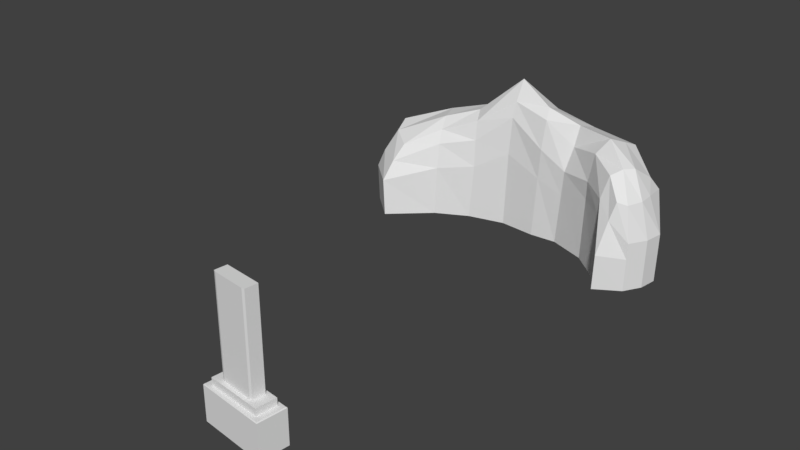# Source: leaderboard.blend  (saved by Blender 2.78.0; exported with 4.5.12 LTS)
import bpy
from mathutils import Matrix  # noqa: F401  (used for matrix-valued properties, if any)

bpy.ops.wm.read_factory_settings(use_empty=True)
scene = bpy.context.scene
scene.name = 'Scene'

# ---- collections
col_collection_1 = bpy.data.collections.new('Collection 1'); scene.collection.children.link(col_collection_1)

# ---- world
world_world = bpy.data.worlds.new('World'); scene.world = world_world
world_world.color = (0.05088, 0.05088, 0.05088)
world_world.use_sun_shadow = False
world_world.sun_shadow_jitter_overblur = 0.0
world_world.cycles.sampling_method = 'MANUAL'

# ---- meshes
me_cube_001 = bpy.data.meshes.new('Cube.001')
me_cube_001.from_pydata([(0.3111, -12.12, -0.4996), (-0.07337, -11.94, -0.4996), (-0.121, -12.03, -1.0), (0.3518, -12.26, -1.0), (0.3278, -11.56, -0.4996), (0.3755, -11.46, -1.0), (-0.05665, -11.38, -0.4996), (-0.0973, -11.24, -1.0), (0.003983, -11.51, -0.3984), (0.2609, -11.63, -0.3984), (0.3111, -12.12, -0.3984), (-0.07337, -11.94, -0.3984), (-0.05665, -11.38, -0.3984), (0.3278, -11.56, -0.3984), (0.003983, -11.51, 0.944), (0.2609, -11.63, 0.944), (0.3755, -11.46, -0.5115), (0.3697, -11.48, -0.4996), (0.3468, -12.24, -0.4996), (0.3518, -12.26, -0.5115), (-0.09237, -11.25, -0.4996), (-0.0973, -11.24, -0.5115), (-0.1152, -12.02, -0.4996), (-0.121, -12.03, -0.5115), (0.251, -11.97, -0.3984), (0.2333, -11.98, -0.3984), (0.01071, -11.87, -0.3984), (-0.005952, -11.84, -0.3984), (0.2333, -11.98, 0.944), (0.251, -11.97, 0.944), (-0.005952, -11.84, 0.944), (0.01071, -11.87, 0.944), (-1.022, -1.802, -1.0), (-0.9791, -1.107, 0.04623), (-1.164, 0.3388, -1.0), (-1.15, 0.1916, 0.08065), (0.7484, -1.697, -1.0), (0.8252, -1.311, 0.2508), (1.016, -0.2515, -1.0), (0.9275, -0.2922, 0.2181), (0.88, 0.3941, -1.0), (0.6274, 1.004, -1.0), (0.2671, 1.51, -1.0), (-0.03849, 1.556, -1.0), (-0.3258, 1.421, -1.0), (-0.6285, 1.264, -1.0), (-0.9115, 0.8213, -1.0), (-0.8753, 0.6753, 0.3103), (-0.5701, 1.118, 0.4592), (-0.3007, 1.206, 0.8131), (0.006391, 1.297, 0.6222), (0.3277, 1.224, 0.4878), (0.6449, 0.8106, 0.6061), (0.8589, 0.1746, 0.3603), (-0.7466, -0.791, -1.0), (-0.5172, -0.2999, -1.0), (-0.2542, -0.02371, -1.0), (0.007473, -0.1116, -1.0), (0.1987, -0.05669, -1.0), (0.4601, -0.4293, -1.0), (0.6765, -1.162, -1.0), (0.7122, -0.9584, 0.4999), (0.5157, -0.401, 0.6025), (0.2786, 0.1014, 0.4878), (0.05193, 0.0585, 0.7724), (-0.2226, 0.1908, 0.8933), (-0.5001, -0.1148, 0.506), (-0.7569, -0.4453, 0.293), (-1.286, -0.2375, -1.0), (-1.231, -1.059, -1.0), (-1.118, -0.7087, 0.1375), (-1.158, -0.1822, 0.225), (0.9232, -1.26, -1.0), (0.9958, -0.7728, -1.0), (0.9322, -0.7415, 0.2181), (0.8898, -1.192, 0.2181), (0.8142, -0.3938, 0.5577), (0.7661, -0.6773, 0.5692), (0.6241, 0.3921, 0.6971), (0.5723, -0.06022, 0.7942), (0.305, 0.9503, 0.6623), (0.2854, 0.3082, 0.774), (0.002185, 0.9552, 0.7878), (0.02717, 0.3275, 0.9097), (-0.2544, 0.9122, 0.9883), (-0.2247, 0.5219, 1.184), (-0.5541, 0.7085, 0.6168), (-0.5382, 0.2225, 0.6168), (-0.838, 0.4954, 0.4484), (-0.78, -0.1295, 0.4484), (-1.008, -1.475, -0.1746), (-1.168, 0.2524, -0.1746), (1.027, -0.2839, -0.2816), (0.7935, -1.423, -0.01457), (0.6828, -1.169, 0.186), (0.4917, -0.5217, 0.2051), (0.2497, -0.1217, 0.1363), (0.04927, -0.1116, 0.3537), (-0.2262, 0.05557, 0.668), (-0.4919, -0.2276, 0.2266), (-0.7389, -0.6492, 0.1062), (-0.8927, 0.8493, 0.1062), (-0.5804, 1.287, 0.2266), (-0.2957, 1.421, 0.668), (0.003302, 1.556, 0.3537), (0.3205, 1.495, 0.1363), (0.6569, 0.956, 0.3704), (0.8993, 0.4201, 0.1723), (1.006, -0.8052, -0.2816), (0.9339, -1.292, -0.2816), (-1.189, -0.9934, -0.1746), (-1.252, -0.2814, -0.1746), (-1.175, 0.3257, -0.4469), (1.024, -0.2732, -0.5186), (0.7599, -1.722, -0.4836), (0.6822, -1.176, -0.0682), (0.4799, -0.4612, -0.08164), (0.2328, -0.1002, -0.2385), (0.03548, -0.1116, -0.09284), (-0.2341, -0.02389, 0.1178), (-0.485, -0.284, -0.178), (-0.734, -0.7723, -0.2587), (-0.8989, 0.8401, -0.2587), (-0.5962, 1.28, -0.178), (-0.3056, 1.421, 0.1178), (-0.01049, 1.556, -0.09284), (0.3029, 1.5, -0.2385), (0.6471, 0.9717, -0.08164), (0.8968, 0.4182, -0.2994), (1.003, -0.7945, -0.5186), (0.9303, -1.282, -0.5186), (-1.242, -1.072, -0.4469), (-1.297, -0.2506, -0.4469), (-1.033, -1.815, -0.4469)], [], [(1, 6, 20, 22), (6, 4, 17, 20), (4, 6, 12, 13), (0, 1, 22, 18), (4, 0, 18, 17), (2, 23, 21, 7), (7, 21, 16, 5), (19, 23, 2, 3), (11, 27, 8, 12), (6, 1, 11, 12), (0, 4, 13, 10), (1, 0, 10, 11), (24, 9, 15, 29), (8, 27, 30, 14), (26, 25, 28, 31), (8, 9, 13, 12), (15, 14, 31, 28), (9, 8, 14, 15), (14, 30, 31), (9, 24, 10, 13), (19, 16, 17, 18), (18, 22, 23, 19), (21, 23, 22, 20), (20, 17, 16, 21), (5, 16, 19, 3), (24, 25, 10), (26, 27, 11), (24, 29, 28, 25), (30, 27, 26, 31), (10, 25, 26, 11), (29, 15, 28), (111, 71, 35, 91), (107, 53, 39, 92), (109, 75, 37, 93), (100, 67, 33, 90), (89, 70, 33, 67), (75, 77, 61, 37), (77, 79, 62, 61), (79, 81, 63, 62), (81, 83, 64, 63), (83, 85, 65, 64), (85, 87, 66, 65), (87, 89, 67, 66), (93, 37, 61, 94), (94, 61, 62, 95), (95, 62, 63, 96), (96, 63, 64, 97), (97, 64, 65, 98), (98, 65, 66, 99), (99, 66, 67, 100), (91, 35, 47, 101), (101, 47, 48, 102), (102, 48, 49, 103), (103, 49, 50, 104), (104, 50, 51, 105), (105, 51, 52, 106), (106, 52, 53, 107), (48, 47, 88, 86), (86, 88, 89, 87), (49, 48, 86, 84), (84, 86, 87, 85), (50, 49, 84, 82), (82, 84, 85, 83), (51, 50, 82, 80), (80, 82, 83, 81), (52, 51, 80, 78), (78, 80, 81, 79), (53, 52, 78, 76), (76, 78, 79, 77), (39, 53, 76, 74), (74, 76, 77, 75), (47, 35, 71, 88), (88, 71, 70, 89), (92, 39, 74, 108), (108, 74, 75, 109), (90, 33, 70, 110), (110, 70, 71, 111), (131, 110, 111, 132), (133, 90, 110, 131), (129, 108, 109, 130), (113, 92, 108, 129), (127, 106, 107, 128), (126, 105, 106, 127), (125, 104, 105, 126), (124, 103, 104, 125), (123, 102, 103, 124), (122, 101, 102, 123), (112, 91, 101, 122), (120, 99, 100, 121), (119, 98, 99, 120), (118, 97, 98, 119), (117, 96, 97, 118), (116, 95, 96, 117), (115, 94, 95, 116), (114, 93, 94, 115), (121, 100, 90, 133), (130, 109, 93, 114), (128, 107, 92, 113), (132, 111, 91, 112), (68, 132, 112, 34), (40, 128, 113, 38), (72, 130, 114, 36), (54, 121, 133, 32), (36, 114, 115, 60), (60, 115, 116, 59), (59, 116, 117, 58), (58, 117, 118, 57), (57, 118, 119, 56), (56, 119, 120, 55), (55, 120, 121, 54), (34, 112, 122, 46), (46, 122, 123, 45), (45, 123, 124, 44), (44, 124, 125, 43), (43, 125, 126, 42), (42, 126, 127, 41), (41, 127, 128, 40), (38, 113, 129, 73), (73, 129, 130, 72), (32, 133, 131, 69), (69, 131, 132, 68)])
_uv = me_cube_001.uv_layers.new(name='UVMap')
_uv.uv.foreach_set('vector', [0.2146, 0.8175, 0.2144, 0.7089, 0.2226, 0.6855, 0.2225, 0.8342, 0.2144, 0.7089, 0.1371, 0.7386, 0.1293, 0.7218, 0.2226, 0.6855, 0.8654, 0.6714, 0.9846, 0.749, 0.9662, 0.7773, 0.847, 0.6997, 0.1373, 0.8471, 0.2146, 0.8175, 0.2225, 0.8342, 0.1291, 0.8706, 0.1371, 0.7386, 0.1373, 0.8471, 0.1291, 0.8706, 0.1293, 0.7218, 0.3216, 0.8374, 0.2252, 0.8374, 0.2252, 0.6808, 0.3216, 0.6808, 0.1899, 0.5887, 0.2252, 0.6808, 0.1265, 0.7187, 0.09114, 0.6267, 0.1265, 0.8753, 0.2252, 0.8374, 0.2606, 0.9294, 0.1618, 0.9674, 0.8098, 0.8791, 0.8241, 0.844, 0.9171, 0.7835, 0.9662, 0.7773, 0.9846, 0.8055, 0.8282, 0.9074, 0.8098, 0.8791, 0.9662, 0.7773, 0.6722, 0.7732, 0.8286, 0.6714, 0.847, 0.6997, 0.6906, 0.8015, 0.7913, 0.9074, 0.6722, 0.8298, 0.6906, 0.8015, 0.8098, 0.8791, 0.6415, 0.7923, 0.6344, 0.8578, 0.3696, 0.8293, 0.3766, 0.7638, 0.6284, 0.914, 0.6213, 0.9796, 0.3565, 0.9511, 0.3635, 0.8855, 0.6472, 0.739, 0.642, 0.7876, 0.3771, 0.7591, 0.3824, 0.7105, 0.9171, 0.7835, 0.8374, 0.7316, 0.847, 0.6997, 0.9662, 0.7773, 0.3097, 0.9027, 0.3635, 0.8855, 0.3525, 0.9557, 0.3059, 0.9706, 0.6344, 0.8578, 0.6284, 0.914, 0.3635, 0.8855, 0.3696, 0.8293, 0.3635, 0.8855, 0.3565, 0.9511, 0.3525, 0.9557, 0.8374, 0.7316, 0.7445, 0.7922, 0.6906, 0.8015, 0.847, 0.6997, 0.1265, 0.8753, 0.1265, 0.7187, 0.1293, 0.7218, 0.1291, 0.8706, 0.1291, 0.8706, 0.2225, 0.8342, 0.2252, 0.8374, 0.1265, 0.8753, 0.2252, 0.6808, 0.2252, 0.8374, 0.2225, 0.8342, 0.2226, 0.6855, 0.2226, 0.6855, 0.1293, 0.7218, 0.1265, 0.7187, 0.2252, 0.6808, 0.03011, 0.7187, 0.1265, 0.7187, 0.1265, 0.8753, 0.03011, 0.8753, 0.7445, 0.7922, 0.745, 0.7988, 0.6906, 0.8015, 0.814, 0.8437, 0.8241, 0.844, 0.8098, 0.8791, 0.6415, 0.7923, 0.3766, 0.7638, 0.3771, 0.7591, 0.642, 0.7876, 0.383, 0.7045, 0.6478, 0.733, 0.6472, 0.739, 0.3824, 0.7105, 0.6906, 0.8015, 0.745, 0.7988, 0.814, 0.8437, 0.8098, 0.8791, 0.3026, 0.9683, 0.3097, 0.9027, 0.3059, 0.9706, 0.2354, 0.3743, 0.3041, 0.3617, 0.3134, 0.4286, 0.2771, 0.4584, 0.661, 0.4658, 0.6643, 0.4233, 0.7276, 0.387, 0.785, 0.449, 0.8645, 0.2784, 0.7865, 0.2646, 0.7865, 0.2424, 0.8327, 0.237, 0.3172, 0.239, 0.3436, 0.2837, 0.2277, 0.2171, 0.1761, 0.1642, 0.3755, 0.3369, 0.259, 0.2839, 0.2277, 0.2171, 0.3436, 0.2837, 0.7865, 0.2646, 0.708, 0.3069, 0.7297, 0.2732, 0.7865, 0.2424, 0.708, 0.3069, 0.6257, 0.3564, 0.6535, 0.3089, 0.7297, 0.2732, 0.6257, 0.3564, 0.5631, 0.3819, 0.5672, 0.3245, 0.6535, 0.3089, 0.5631, 0.3819, 0.523, 0.3914, 0.5222, 0.3535, 0.5672, 0.3245, 0.523, 0.3914, 0.4957, 0.4169, 0.4897, 0.3792, 0.5222, 0.3535, 0.4957, 0.4169, 0.4353, 0.3792, 0.423, 0.3206, 0.4897, 0.3792, 0.4353, 0.3792, 0.3755, 0.3369, 0.3436, 0.2837, 0.423, 0.3206, 0.8005, 0.1962, 0.7865, 0.2424, 0.7297, 0.2732, 0.756, 0.2277, 0.756, 0.2277, 0.7297, 0.2732, 0.6535, 0.3089, 0.6521, 0.2421, 0.6521, 0.2421, 0.6535, 0.3089, 0.5672, 0.3245, 0.5653, 0.2484, 0.5653, 0.2484, 0.5672, 0.3245, 0.5222, 0.3535, 0.5257, 0.2861, 0.5257, 0.2861, 0.5222, 0.3535, 0.4897, 0.3792, 0.4797, 0.3431, 0.4797, 0.3431, 0.4897, 0.3792, 0.423, 0.3206, 0.4086, 0.2677, 0.4086, 0.2677, 0.423, 0.3206, 0.3436, 0.2837, 0.3172, 0.239, 0.2926, 0.4664, 0.3134, 0.4286, 0.3976, 0.4602, 0.3938, 0.4943, 0.3938, 0.4943, 0.3976, 0.4602, 0.4557, 0.4851, 0.4536, 0.5141, 0.4536, 0.5141, 0.4557, 0.4851, 0.4921, 0.4716, 0.4928, 0.4907, 0.4928, 0.4907, 0.4921, 0.4716, 0.5175, 0.4871, 0.5138, 0.5176, 0.5138, 0.5176, 0.5175, 0.4871, 0.548, 0.4933, 0.5441, 0.5346, 0.5441, 0.5346, 0.548, 0.4933, 0.5878, 0.4599, 0.5915, 0.4883, 0.5915, 0.4883, 0.5878, 0.4599, 0.6643, 0.4233, 0.661, 0.4658, 0.4557, 0.4851, 0.3976, 0.4602, 0.4007, 0.4304, 0.4474, 0.441, 0.4474, 0.441, 0.4007, 0.4304, 0.3755, 0.3369, 0.4353, 0.3792, 0.4921, 0.4716, 0.4557, 0.4851, 0.4474, 0.441, 0.4945, 0.4448, 0.4945, 0.4448, 0.4474, 0.441, 0.4353, 0.3792, 0.4957, 0.4169, 0.5175, 0.4871, 0.4921, 0.4716, 0.4945, 0.4448, 0.5213, 0.4544, 0.5213, 0.4544, 0.4945, 0.4448, 0.4957, 0.4169, 0.523, 0.3914, 0.548, 0.4933, 0.5175, 0.4871, 0.5213, 0.4544, 0.5506, 0.4616, 0.5506, 0.4616, 0.5213, 0.4544, 0.523, 0.3914, 0.5631, 0.3819, 0.5878, 0.4599, 0.548, 0.4933, 0.5506, 0.4616, 0.6035, 0.4135, 0.6035, 0.4135, 0.5506, 0.4616, 0.5631, 0.3819, 0.6257, 0.3564, 0.6643, 0.4233, 0.5878, 0.4599, 0.6035, 0.4135, 0.6912, 0.3444, 0.6912, 0.3444, 0.6035, 0.4135, 0.6257, 0.3564, 0.708, 0.3069, 0.7276, 0.387, 0.6643, 0.4233, 0.6912, 0.3444, 0.7607, 0.3255, 0.7607, 0.3255, 0.6912, 0.3444, 0.708, 0.3069, 0.7865, 0.2646, 0.3976, 0.4602, 0.3134, 0.4286, 0.3041, 0.3617, 0.4007, 0.4304, 0.4007, 0.4304, 0.3041, 0.3617, 0.259, 0.2839, 0.3755, 0.3369, 0.8006, 0.4247, 0.7276, 0.387, 0.7607, 0.3255, 0.8349, 0.3493, 0.8349, 0.3493, 0.7607, 0.3255, 0.7865, 0.2646, 0.8645, 0.2784, 0.1639, 0.1737, 0.2277, 0.2171, 0.259, 0.2839, 0.1904, 0.2605, 0.1904, 0.2605, 0.259, 0.2839, 0.3041, 0.3617, 0.2354, 0.3743, 0.1406, 0.2662, 0.1904, 0.2605, 0.2354, 0.3743, 0.194, 0.398, 0.0943, 0.1372, 0.1639, 0.1737, 0.1904, 0.2605, 0.1406, 0.2662, 0.8685, 0.3657, 0.8349, 0.3493, 0.8645, 0.2784, 0.8985, 0.2938, 0.8347, 0.4418, 0.8006, 0.4247, 0.8349, 0.3493, 0.8685, 0.3657, 0.6143, 0.5345, 0.5915, 0.4883, 0.661, 0.4658, 0.6988, 0.5186, 0.5496, 0.5747, 0.5441, 0.5346, 0.5915, 0.4883, 0.6143, 0.5345, 0.5117, 0.5606, 0.5138, 0.5176, 0.5441, 0.5346, 0.5496, 0.5747, 0.4792, 0.5345, 0.4928, 0.4907, 0.5138, 0.5176, 0.5117, 0.5606, 0.4348, 0.556, 0.4536, 0.5141, 0.4928, 0.4907, 0.4792, 0.5345, 0.3668, 0.5349, 0.3938, 0.4943, 0.4536, 0.5141, 0.4348, 0.556, 0.2756, 0.5102, 0.2926, 0.4664, 0.3938, 0.4943, 0.3668, 0.5349, 0.4036, 0.1915, 0.4086, 0.2677, 0.3172, 0.239, 0.3054, 0.1697, 0.4701, 0.2469, 0.4797, 0.3431, 0.4086, 0.2677, 0.4036, 0.1915, 0.5224, 0.2052, 0.5257, 0.2861, 0.4797, 0.3431, 0.4701, 0.2469, 0.5563, 0.1771, 0.5653, 0.2484, 0.5257, 0.2861, 0.5224, 0.2052, 0.6354, 0.1974, 0.6521, 0.2421, 0.5653, 0.2484, 0.5563, 0.1771, 0.7557, 0.1877, 0.756, 0.2277, 0.6521, 0.2421, 0.6354, 0.1974, 0.8425, 0.1149, 0.8005, 0.1962, 0.756, 0.2277, 0.7557, 0.1877, 0.3054, 0.1697, 0.3172, 0.239, 0.1761, 0.1642, 0.1288, 0.1087, 0.8985, 0.2938, 0.8645, 0.2784, 0.8327, 0.237, 0.9211, 0.2215, 0.6988, 0.5186, 0.661, 0.4658, 0.785, 0.449, 0.8067, 0.4808, 0.194, 0.398, 0.2354, 0.3743, 0.2771, 0.4584, 0.2386, 0.491, 0.1067, 0.4395, 0.194, 0.398, 0.2386, 0.491, 0.1505, 0.5345, 0.7561, 0.6121, 0.6988, 0.5186, 0.8067, 0.4808, 0.8486, 0.5503, 0.9686, 0.326, 0.8985, 0.2938, 0.9211, 0.2215, 0.9974, 0.2556, 0.3128, 0.04238, 0.3054, 0.1697, 0.1288, 0.1087, 0.1433, 0.01959, 0.8328, 0.03057, 0.8425, 0.1149, 0.7557, 0.1877, 0.7444, 0.03626, 0.7444, 0.03626, 0.7557, 0.1877, 0.6354, 0.1974, 0.6205, 0.04385, 0.6205, 0.04385, 0.6354, 0.1974, 0.5563, 0.1771, 0.5456, 0.04541, 0.5456, 0.04541, 0.5563, 0.1771, 0.5224, 0.2052, 0.512, 0.04698, 0.512, 0.04698, 0.5224, 0.2052, 0.4701, 0.2469, 0.4653, 0.04818, 0.4653, 0.04818, 0.4701, 0.2469, 0.4036, 0.1915, 0.4018, 0.04764, 0.4018, 0.04764, 0.4036, 0.1915, 0.3054, 0.1697, 0.3128, 0.04238, 0.2357, 0.5945, 0.2756, 0.5102, 0.3668, 0.5349, 0.3175, 0.6363, 0.3175, 0.6363, 0.3668, 0.5349, 0.4348, 0.556, 0.399, 0.6681, 0.399, 0.6681, 0.4348, 0.556, 0.4792, 0.5345, 0.4524, 0.6801, 0.4524, 0.6801, 0.4792, 0.5345, 0.5117, 0.5606, 0.5024, 0.684, 0.5024, 0.684, 0.5117, 0.5606, 0.5496, 0.5747, 0.5519, 0.6822, 0.5519, 0.6822, 0.5496, 0.5747, 0.6143, 0.5345, 0.6561, 0.6635, 0.6561, 0.6635, 0.6143, 0.5345, 0.6988, 0.5186, 0.7561, 0.6121, 0.9042, 0.4759, 0.8347, 0.4418, 0.8685, 0.3657, 0.9377, 0.3991, 0.9377, 0.3991, 0.8685, 0.3657, 0.8985, 0.2938, 0.9686, 0.326, 0.001021, 0.1735, 0.0943, 0.1372, 0.1406, 0.2662, 0.04999, 0.3039, 0.04999, 0.3039, 0.1406, 0.2662, 0.194, 0.398, 0.1067, 0.4395])
me_cube_001.use_remesh_preserve_volume = False
me_cube_001.use_remesh_preserve_attributes = False
me_cube_001.use_mirror_vertex_groups = False
me_cube_001.update()

# ---- objects
ob_cube = bpy.data.objects.new('Cube', me_cube_001)

# ---- transforms, parenting, visibility, modifiers, constraints
ob_cube.location = (0.0, 0.0, 1.999)
ob_cube.scale = (4.0, 1.0, 2.0)
ob_cube.lineart.crease_threshold = 0.0

# ---- collection membership
col_collection_1.objects.link(ob_cube)

# ---- scene / render settings (as saved in the file)
scene.frame_start = 1; scene.frame_end = 250; scene.frame_set(1)
scene.render.engine = 'BLENDER_EEVEE_NEXT'
scene.render.resolution_percentage = 50
scene.render.dither_intensity = 0.0
scene.cycles.use_denoising = False
scene.cycles.samples = 128
scene.cycles.sampling_pattern = 'TABULATED_SOBOL'
scene.cycles.light_sampling_threshold = 0.0
scene.cycles.use_adaptive_sampling = False
scene.cycles.use_light_tree = False
scene.cycles.blur_glossy = 0.0
scene.cycles.sample_clamp_indirect = 0.0
scene.view_settings.view_transform = 'Standard'
bpy.context.view_layer.update()

# ---- added for rendering (the .blend has no active camera and no usable light): camera, sun
cam_auto = bpy.data.cameras.new('AutoCamera')
cam_auto.lens = 50.0
cam_auto.sensor_width = 36.0
cam_auto.clip_end = 1000.0
ob_auto_camera = bpy.data.objects.new('AutoCamera', cam_auto)
scene.collection.objects.link(ob_auto_camera)
ob_auto_camera.location = (15.3867, -24.4624, 14.9241)
ob_auto_camera.rotation_euler = (1.09748, -7.21219e-08, 0.694738)
scene.camera = ob_auto_camera
light_auto_sun = bpy.data.lights.new('AutoSun', 'SUN')
light_auto_sun.energy = 3.0
light_auto_sun.angle = 0.0523599
ob_auto_sun = bpy.data.objects.new('AutoSun', light_auto_sun)
scene.collection.objects.link(ob_auto_sun)
ob_auto_sun.rotation_euler = (0.872665, 0.174533, 0.523599)
bpy.context.view_layer.update()
